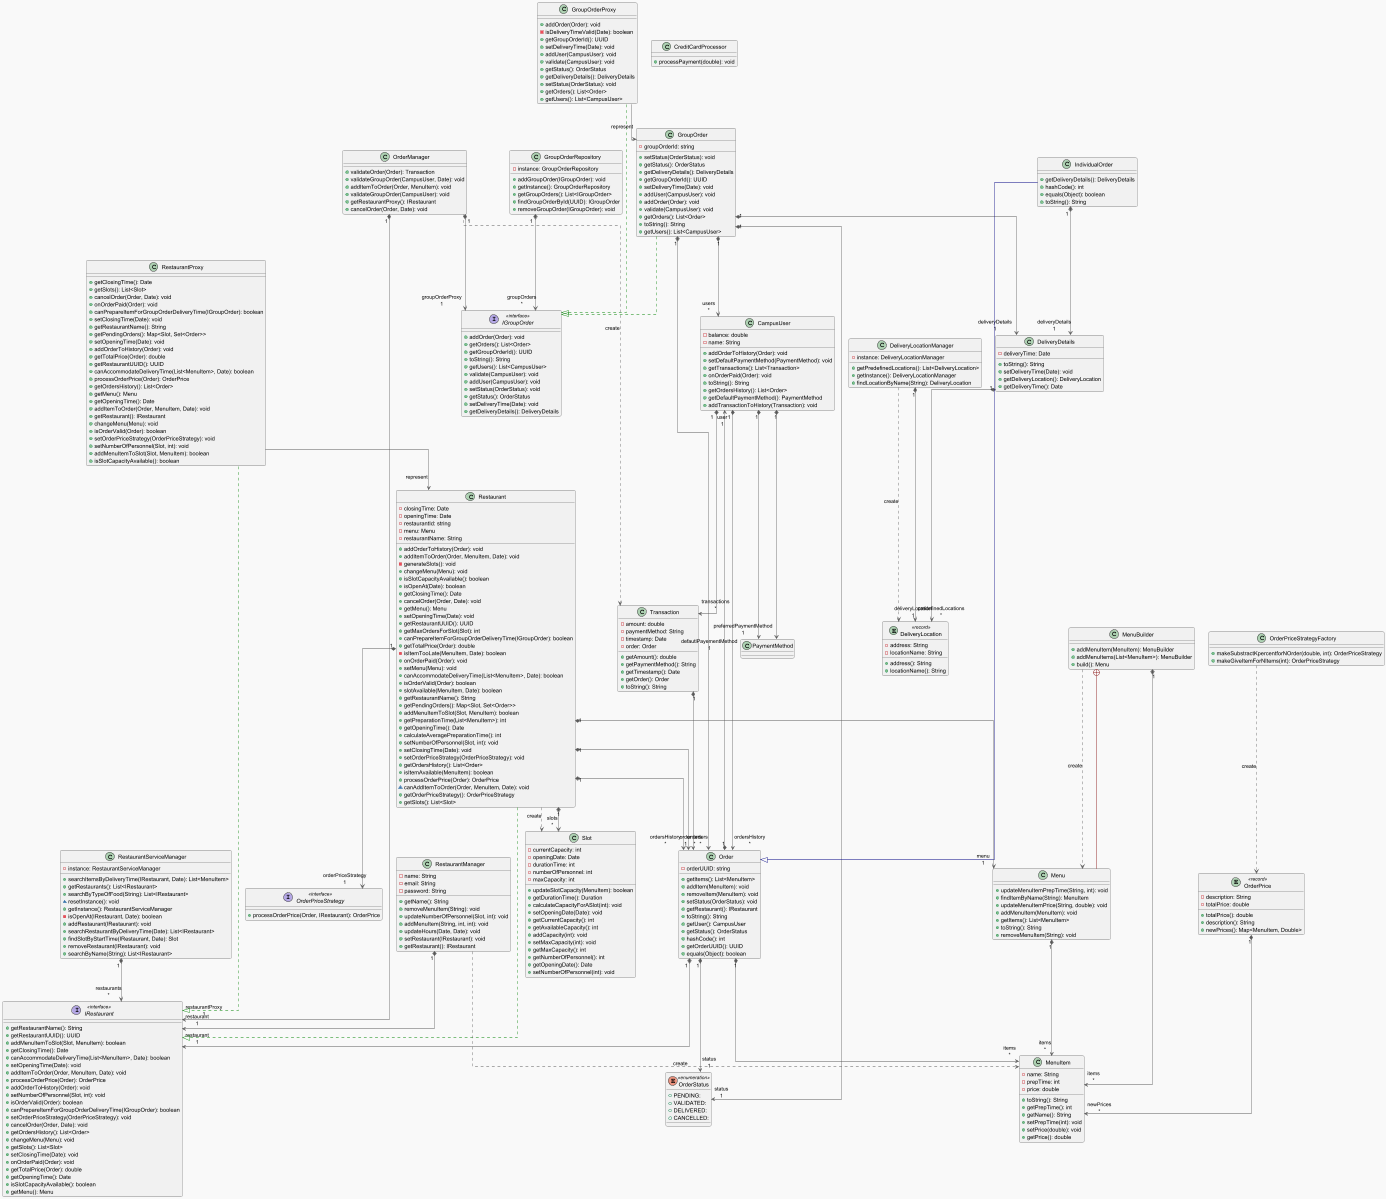

The diagram above was rendered by PlantUML. Its source (embedded in the PNG):
@startuml
!theme mars
top to bottom direction
skinparam linetype ortho

class CampusUser {
  - balance: double
  - name: String
  + addOrderToHistory(Order): void
  + setDefaultPaymentMethod(PaymentMethod): void
  + getTransactions(): List<Transaction>
  + onOrderPaid(Order): void
  + toString(): String
  + getOrdersHistory(): List<Order>
  + getDefaultPaymentMethod(): PaymentMethod
  + addTransactionToHistory(Transaction): void
}
class CreditCardProcessor {
  + processPayment(double): void
}
class DeliveryDetails {
  - deliveryTime: Date
  + toString(): String
  + setDeliveryTime(Date): void
  + getDeliveryLocation(): DeliveryLocation
  + getDeliveryTime(): Date
}
entity DeliveryLocation << record >> {
  - address: String
  - locationName: String
  + address(): String
  + locationName(): String
}
class DeliveryLocationManager {
  - instance: DeliveryLocationManager
  + getPredefinedLocations(): List<DeliveryLocation>
  + getInstance(): DeliveryLocationManager
  + findLocationByName(String): DeliveryLocation
}
class GroupOrder {
  - groupOrderId: string
  + setStatus(OrderStatus): void
  + getStatus(): OrderStatus
  + getDeliveryDetails(): DeliveryDetails
  + getGroupOrderId(): UUID
  + setDeliveryTime(Date): void
  + addUser(CampusUser): void
  + addOrder(Order): void
  + validate(CampusUser): void
  + getOrders(): List<Order>
  + toString(): String
  + getUsers(): List<CampusUser>
}
class GroupOrderProxy {
  + addOrder(Order): void
  - isDeliveryTimeValid(Date): boolean
  + getGroupOrderId(): UUID
  + setDeliveryTime(Date): void
  + addUser(CampusUser): void
  + validate(CampusUser): void
  + getStatus(): OrderStatus
  + getDeliveryDetails(): DeliveryDetails
  + setStatus(OrderStatus): void
  + getOrders(): List<Order>
  + getUsers(): List<CampusUser>
}
class GroupOrderRepository {
  - instance: GroupOrderRepository
  + addGroupOrder(IGroupOrder): void
  + getInstance(): GroupOrderRepository
  + getGroupOrders(): List<IGroupOrder>
  + findGroupOrderById(UUID): IGroupOrder
  + removeGroupOrder(IGroupOrder): void
}
interface IGroupOrder << interface >> {
  + addOrder(Order): void
  + getOrders(): List<Order>
  + getGroupOrderId(): UUID
  + toString(): String
  + getUsers(): List<CampusUser>
  + validate(CampusUser): void
  + addUser(CampusUser): void
  + setStatus(OrderStatus): void
  + getStatus(): OrderStatus
  + setDeliveryTime(Date): void
  + getDeliveryDetails(): DeliveryDetails
}
interface IRestaurant << interface >> {
  + getRestaurantName(): String
  + getRestaurantUUID(): UUID
  + addMenuItemToSlot(Slot, MenuItem): boolean
  + getClosingTime(): Date
  + canAccommodateDeliveryTime(List<MenuItem>, Date): boolean
  + setOpeningTime(Date): void
  + addItemToOrder(Order, MenuItem, Date): void
  + processOrderPrice(Order): OrderPrice
  + addOrderToHistory(Order): void
  + setNumberOfPersonnel(Slot, int): void
  + isOrderValid(Order): boolean
  + canPrepareItemForGroupOrderDeliveryTime(IGroupOrder): boolean
  + setOrderPriceStrategy(OrderPriceStrategy): void
  + cancelOrder(Order, Date): void
  + getOrdersHistory(): List<Order>
  + changeMenu(Menu): void
  + getSlots(): List<Slot>
  + setClosingTime(Date): void
  + onOrderPaid(Order): void
  + getTotalPrice(Order): double
  + getOpeningTime(): Date
  + isSlotCapacityAvailable(): boolean
  + getMenu(): Menu
}
class IndividualOrder {
  + getDeliveryDetails(): DeliveryDetails
  + hashCode(): int
  + equals(Object): boolean
  + toString(): String
}
class Menu {
  + updateMenuItemPrepTime(String, int): void
  + findItemByName(String): MenuItem
  + updateMenuItemPrice(String, double): void
  + addMenuItem(MenuItem): void
  + getItems(): List<MenuItem>
  + toString(): String
  + removeMenuItem(String): void
}
class MenuBuilder {
  + addMenuItem(MenuItem): MenuBuilder
  + addMenuItems(List<MenuItem>): MenuBuilder
  + build(): Menu
}
class MenuItem {
  - name: String
  - prepTime: int
  - price: double
  + toString(): String
  + getPrepTime(): int
  + getName(): String
  + setPrepTime(int): void
  + setPrice(double): void
  + getPrice(): double
}
class Order {
  - orderUUID: string
  + getItems(): List<MenuItem>
  + addItem(MenuItem): void
  + removeItem(MenuItem): void
  + setStatus(OrderStatus): void
  + getRestaurant(): IRestaurant
  + toString(): String
  + getUser(): CampusUser
  + getStatus(): OrderStatus
  + hashCode(): int
  + getOrderUUID(): UUID
  + equals(Object): boolean
}
class OrderManager {
  + validateOrder(Order): Transaction
  + validateGroupOrder(CampusUser, Date): void
  + addItemToOrder(Order, MenuItem): void
  + validateGroupOrder(CampusUser): void
  + getRestaurantProxy(): IRestaurant
  + cancelOrder(Order, Date): void
}
entity OrderPrice << record >> {
  - description: String
  - totalPrice: double
  + totalPrice(): double
  + description(): String
  + newPrices(): Map<MenuItem, Double>
}
interface OrderPriceStrategy << interface >> {
  + processOrderPrice(Order, IRestaurant): OrderPrice
}
class OrderPriceStrategyFactory {
  + makeSubstractKpercentforNOrder(double, int): OrderPriceStrategy
  + makeGiveItemForNItems(int): OrderPriceStrategy
}
enum OrderStatus << enumeration >> {
  + PENDING:
  + VALIDATED:
  + DELIVERED:
  + CANCELLED:
}
class Restaurant {
  - closingTime: Date
  - openingTime: Date
  - restaurantId: string
  - menu: Menu
  - restaurantName: String
  + addOrderToHistory(Order): void
  + addItemToOrder(Order, MenuItem, Date): void
  - generateSlots(): void
  + changeMenu(Menu): void
  + isSlotCapacityAvailable(): boolean
  + isOpenAt(Date): boolean
  + getClosingTime(): Date
  + cancelOrder(Order, Date): void
  + getMenu(): Menu
  + setOpeningTime(Date): void
  + getRestaurantUUID(): UUID
  + getMaxOrdersForSlot(Slot): int
  + canPrepareItemForGroupOrderDeliveryTime(IGroupOrder): boolean
  + getTotalPrice(Order): double
  - isItemTooLate(MenuItem, Date): boolean
  + onOrderPaid(Order): void
  + setMenu(Menu): void
  + canAccommodateDeliveryTime(List<MenuItem>, Date): boolean
  + isOrderValid(Order): boolean
  + slotAvailable(MenuItem, Date): boolean
  + getRestaurantName(): String
  + getPendingOrders(): Map<Slot, Set<Order>>
  + addMenuItemToSlot(Slot, MenuItem): boolean
  + getPreparationTime(List<MenuItem>): int
  + getOpeningTime(): Date
  + calculateAveragePreparationTime(): int
  + setNumberOfPersonnel(Slot, int): void
  + setClosingTime(Date): void
  + setOrderPriceStrategy(OrderPriceStrategy): void
  + getOrdersHistory(): List<Order>
  + isItemAvailable(MenuItem): boolean
  + processOrderPrice(Order): OrderPrice
  ~ canAddItemToOrder(Order, MenuItem, Date): void
  + getOrderPriceStrategy(): OrderPriceStrategy
  + getSlots(): List<Slot>
}
class RestaurantManager {
  - name: String
  - email: String
  - password: String
  + getName(): String
  + removeMenuItem(String): void
  + updateNumberOfPersonnel(Slot, int): void
  + addMenuItem(String, int, int): void
  + updateHours(Date, Date): void
  + setRestaurant(IRestaurant): void
  + getRestaurant(): IRestaurant
}
class RestaurantProxy {
  + getClosingTime(): Date
  + getSlots(): List<Slot>
  + cancelOrder(Order, Date): void
  + onOrderPaid(Order): void
  + canPrepareItemForGroupOrderDeliveryTime(IGroupOrder): boolean
  + setClosingTime(Date): void
  + getRestaurantName(): String
  + getPendingOrders(): Map<Slot, Set<Order>>
  + setOpeningTime(Date): void
  + addOrderToHistory(Order): void
  + getTotalPrice(Order): double
  + getRestaurantUUID(): UUID
  + canAccommodateDeliveryTime(List<MenuItem>, Date): boolean
  + processOrderPrice(Order): OrderPrice
  + getOrdersHistory(): List<Order>
  + getMenu(): Menu
  + getOpeningTime(): Date
  + addItemToOrder(Order, MenuItem, Date): void
  + getRestaurant(): IRestaurant
  + changeMenu(Menu): void
  + isOrderValid(Order): boolean
  + setOrderPriceStrategy(OrderPriceStrategy): void
  + setNumberOfPersonnel(Slot, int): void
  + addMenuItemToSlot(Slot, MenuItem): boolean
  + isSlotCapacityAvailable(): boolean
}
class RestaurantServiceManager {
  - instance: RestaurantServiceManager
  + searchItemsByDeliveryTime(IRestaurant, Date): List<MenuItem>
  + getRestaurants(): List<IRestaurant>
  + searchByTypeOfFood(String): List<IRestaurant>
  ~ resetInstance(): void
  + getInstance(): RestaurantServiceManager
  - isOpenAt(IRestaurant, Date): boolean
  + addRestaurant(IRestaurant): void
  + searchRestaurantByDeliveryTime(Date): List<IRestaurant>
  + findSlotByStartTime(IRestaurant, Date): Slot
  + removeRestaurant(IRestaurant): void
  + searchByName(String): List<IRestaurant>
}
class Slot {
  - currentCapacity: int
  - openingDate: Date
  - durationTime: int
  - numberOfPersonnel: int
  - maxCapacity: int
  + updateSlotCapacity(MenuItem): boolean
  + getDurationTime(): Duration
  + calculateCapacityForASlot(int): void
  + setOpeningDate(Date): void
  + getCurrentCapacity(): int
  + getAvailableCapacity(): int
  + addCapacity(int): void
  + setMaxCapacity(int): void
  + getMaxCapacity(): int
  + getNumberOfPersonnel(): int
  + getOpeningDate(): Date
  + setNumberOfPersonnel(int): void
}
class Transaction {
  - amount: double
  - paymentMethod: String
  - timestamp: Date
  - order: Order
  + getAmount(): double
  + getPaymentMethod(): String
  + getTimestamp(): Date
  + getOrder(): Order
  + toString(): String
}

CampusUser                "1" *-[#595959,plain]-> "ordersHistory\n*" Order
CampusUser                "1" *-[#595959,plain]-> "preferredPaymentMethod\n1" PaymentMethod
CampusUser                "1" *-[#595959,plain]-> "defautlPayementMethod\n1" PaymentMethod
CampusUser                "1" *-[#595959,plain]-> "transactions\n*" Transaction
DeliveryDetails           "1" *-[#595959,plain]-> "deliveryLocation\n1" DeliveryLocation
DeliveryLocationManager   "1" *-[#595959,plain]-> "predefinedLocations\n*" DeliveryLocation
DeliveryLocationManager    -[#595959,dashed]->  DeliveryLocation          : "«create»"
GroupOrder                "1" *-[#595959,plain]-> "users\n*" CampusUser
GroupOrder                "1" *-[#595959,plain]-> "deliveryDetails\n1" DeliveryDetails
GroupOrder                 -[#008200,dashed]-^  IGroupOrder
GroupOrder                "1" *-[#595959,plain]-> "orders\n*" Order
GroupOrder                "1" *-[#595959,plain]-> "status\n1" OrderStatus
GroupOrderProxy            -[#008200,dashed]-^  IGroupOrder
GroupOrderProxy           -[#595959,plain]-> "represent\n" GroupOrder
GroupOrderRepository      "1" *-[#595959,plain]-> "groupOrders\n*" IGroupOrder
IndividualOrder           "1" *-[#595959,plain]-> "deliveryDetails\n1" DeliveryDetails
IndividualOrder            -[#000082,plain]-^  Order
Menu                      "1" *-[#595959,plain]-> "items\n*" MenuItem
MenuBuilder                +-[#820000,plain]-  Menu
MenuBuilder                -[#595959,dashed]->  Menu                      : "«create»"
MenuBuilder               "1" *-[#595959,plain]-> "items\n*" MenuItem
Order                     "1" *-[#595959,plain]-> "user\n1" CampusUser
Order                     "1" *-[#595959,plain]-> "restaurant\n1" IRestaurant
Order                     "1" *-[#595959,plain]-> "items\n*" MenuItem
Order                     "1" *-[#595959,plain]-> "status\n1" OrderStatus
OrderManager              "1" *-[#595959,plain]-> "groupOrderProxy\n1" IGroupOrder
OrderManager              "1" *-[#595959,plain]-> "restaurantProxy\n1" IRestaurant
OrderManager               -[#595959,dashed]->  Transaction               : "«create»"
OrderPrice                "1" *-[#595959,plain]-> "newPrices\n*" MenuItem
OrderPriceStrategyFactory  -[#595959,dashed]->  OrderPrice                : "«create»"
Restaurant                 -[#008200,dashed]-^  IRestaurant
Restaurant                "1" *-[#595959,plain]-> "menu\n1" Menu
Restaurant                "1" *-[#595959,plain]-> "ordersHistory\n*" Order
Restaurant                "1" *-[#595959,plain]-> "orderPriceStrategy\n1" OrderPriceStrategy
Restaurant                "1" *-[#595959,plain]-> "slots\n*" Slot
Restaurant                "1" *-[#595959,plain]-> "orders\n*" Order
Restaurant                 -[#595959,dashed]->  Slot                      : "«create»"
RestaurantManager         "1" *-[#595959,plain]-> "restaurant\n1" IRestaurant
RestaurantManager          -[#595959,dashed]->  MenuItem                  : "«create»"
RestaurantProxy            -[#008200,dashed]-^  IRestaurant
RestaurantProxy           -[#595959,plain]-> "represent\n" Restaurant
RestaurantServiceManager  "1" *-[#595959,plain]-> "restaurants\n*" IRestaurant
Transaction               "1" *-[#595959,plain]-> "order\n1" Order
@enduml